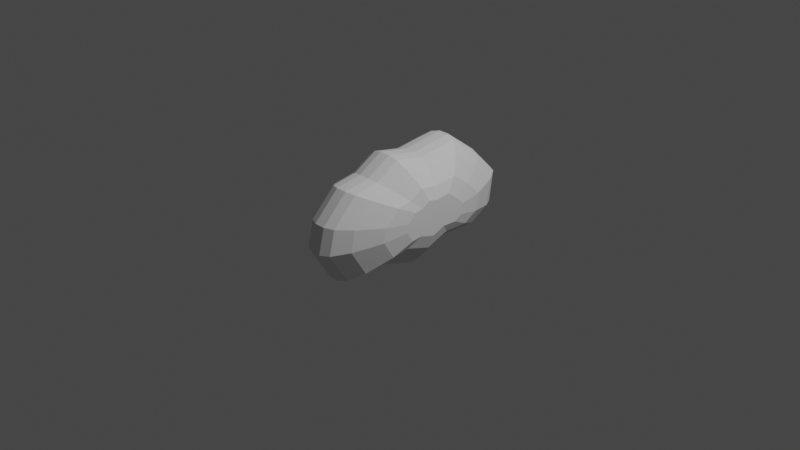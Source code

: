# Source: cloud.blend  (saved by Blender 2.82.7; exported with 4.5.12 LTS)
import bpy
from mathutils import Matrix  # noqa: F401  (used for matrix-valued properties, if any)

bpy.ops.wm.read_factory_settings(use_empty=True)
scene = bpy.context.scene
scene.name = 'Scene'

# ---- collections
col_collection = bpy.data.collections.new('Collection'); scene.collection.children.link(col_collection)

# ---- world
world_world = bpy.data.worlds.new('World'); scene.world = world_world
world_world.use_nodes = True; world_world.node_tree.nodes.clear()
_N = world_world.node_tree.nodes; _L = world_world.node_tree.links
n0 = _N.new('ShaderNodeOutputWorld'); n0.name = 'World Output'; n0.location = (300, 300)
n1 = _N.new('ShaderNodeBackground'); n1.name = 'Background'; n1.location = (10, 300)
n1.inputs[0].default_value = (0.05088, 0.05088, 0.05088, 1.0)
_L.new(n1.outputs[0], n0.inputs[0])
n0.is_active_output = True
world_world.color = (0.05088, 0.05088, 0.05088)
world_world.use_sun_shadow = False
world_world.sun_shadow_jitter_overblur = 0.0

# ---- cameras
cam_camera = bpy.data.cameras.new('Camera')
cam_camera.clip_end = 100.0
cam_camera.ortho_scale = 7.314

# ---- lights
light_light = bpy.data.lights.new('Light', 'POINT')
light_light.transmission_factor = 0.0
light_light.energy = 1000.0
light_light.shadow_soft_size = 0.1
light_light.shadow_maximum_resolution = 0.006
light_light.use_absolute_resolution = True

# ---- meshes
me_plane = bpy.data.meshes.new('Plane')
me_plane.from_pydata([(4.542e-09, -1.099, 0.06016), (-0.2735, -1.034, 0.06016), (-0.5579, -0.7547, 0.06016), (-0.6071, -0.4649, 0.06016), (-0.7712, -0.1914, 0.06016), (-0.7055, 0.1477, 0.06016), (-0.7712, 0.6235, 0.06016), (-0.5032, 0.9899, 0.06016), (-0.2188, 1.274, 0.06016), (0.1313, 1.225, 0.06016), (0.2953, 0.9462, 0.06016), (0.2844, 0.4539, 0.06016), (0.4649, -0.01094, 0.06016), (0.3063, -0.525, 0.06016), (0.3555, -0.8805, 0.06016), (-0.007372, -1.05, 0.1586), (-0.2691, -0.9872, 0.1586), (-0.5412, -0.7203, 0.1586), (-0.5883, -0.4429, 0.1586), (-0.7454, -0.1812, 0.1586), (-0.6825, 0.1433, 0.1586), (-0.7454, 0.5987, 0.1586), (-0.4889, 0.9493, 0.1586), (-0.2167, 1.222, 0.1586), (0.1182, 1.174, 0.1586), (0.2753, 0.9075, 0.1586), (0.2648, 0.4364, 0.1586), (0.4375, -0.00846, 0.1586), (0.2857, -0.5004, 0.1586), (0.3328, -0.8406, 0.1586), (-0.03217, -0.8842, 0.2789), (-0.2543, -0.8309, 0.2789), (-0.4853, -0.6043, 0.2789), (-0.5253, -0.3688, 0.2789), (-0.6586, -0.1467, 0.2789), (-0.6052, 0.1287, 0.2789), (-0.6586, 0.5152, 0.2789), (-0.4409, 0.8128, 0.2789), (-0.2099, 1.044, 0.2789), (0.07445, 1.004, 0.2789), (0.2077, 0.7773, 0.2789), (0.1988, 0.3775, 0.2789), (0.3454, -0.0001234, 0.2789), (0.2166, -0.4177, 0.2789), (0.2566, -0.7065, 0.2789), (-0.07737, -0.5819, 0.4102), (-0.2274, -0.5459, 0.4102), (-0.3834, -0.3929, 0.4102), (-0.4104, -0.2339, 0.4102), (-0.5004, -0.08392, 0.4102), (-0.4644, 0.1021, 0.4102), (-0.5004, 0.3631, 0.4102), (-0.3534, 0.564, 0.4102), (-0.1974, 0.72, 0.4102), (-0.005374, 0.693, 0.4102), (0.08462, 0.54, 0.4102), (0.07862, 0.2701, 0.4102), (0.1776, 0.01507, 0.4102), (0.09062, -0.2669, 0.4102), (0.1176, -0.4619, 0.4102), (-0.1161, -0.3228, 0.4594), (-0.2043, -0.3016, 0.4594), (-0.296, -0.2117, 0.4594), (-0.3118, -0.1182, 0.4594), (-0.3647, -0.03009, 0.4594), (-0.3436, 0.07923, 0.4594), (-0.3647, 0.2326, 0.4594), (-0.2783, 0.3508, 0.4594), (-0.1866, 0.4424, 0.4594), (-0.0738, 0.4266, 0.4594), (-0.02091, 0.3367, 0.4594), (-0.02443, 0.178, 0.4594), (0.03375, 0.0281, 0.4594), (-0.01738, -0.1376, 0.4594), (-0.001512, -0.2523, 0.4594), (0.0, -1.099, 0.0), (-0.2735, -1.034, 0.0), (-0.5579, -0.7547, 0.0), (-0.6071, -0.4649, 0.0), (-0.7712, -0.1914, 0.0), (-0.7055, 0.1477, 0.0), (-0.7712, 0.6235, 0.0), (-0.5032, 0.9899, 0.0), (-0.2188, 1.274, 0.0), (0.1313, 1.225, 0.0), (0.2953, 0.9462, 0.0), (0.2844, 0.4539, 0.0), (0.4649, -0.01094, 0.0), (0.3063, -0.525, 0.0), (0.3555, -0.8805, 0.0), (4.542e-09, -1.099, -0.06016), (-0.2735, -1.034, -0.06016), (-0.5579, -0.7547, -0.06016), (-0.6071, -0.4649, -0.06016), (-0.7712, -0.1914, -0.06016), (-0.7055, 0.1477, -0.06016), (-0.7712, 0.6235, -0.06016), (-0.5032, 0.9899, -0.06016), (-0.2188, 1.274, -0.06016), (0.1313, 1.225, -0.06016), (0.2953, 0.9462, -0.06016), (0.2844, 0.4539, -0.06016), (0.4649, -0.01094, -0.06016), (0.3063, -0.525, -0.06016), (0.3555, -0.8805, -0.06016), (-0.007372, -1.05, -0.1586), (-0.2691, -0.9872, -0.1586), (-0.5412, -0.7203, -0.1586), (-0.5883, -0.4429, -0.1586), (-0.7454, -0.1812, -0.1586), (-0.6825, 0.1433, -0.1586), (-0.7454, 0.5987, -0.1586), (-0.4889, 0.9493, -0.1586), (-0.2167, 1.222, -0.1586), (0.1182, 1.174, -0.1586), (0.2753, 0.9075, -0.1586), (0.2648, 0.4364, -0.1586), (0.4375, -0.00846, -0.1586), (0.2857, -0.5004, -0.1586), (0.3328, -0.8406, -0.1586), (-0.03217, -0.8842, -0.2789), (-0.2543, -0.8309, -0.2789), (-0.4853, -0.6043, -0.2789), (-0.5253, -0.3688, -0.2789), (-0.6586, -0.1467, -0.2789), (-0.6052, 0.1287, -0.2789), (-0.6586, 0.5152, -0.2789), (-0.4409, 0.8128, -0.2789), (-0.2099, 1.044, -0.2789), (0.07445, 1.004, -0.2789), (0.2077, 0.7773, -0.2789), (0.1988, 0.3775, -0.2789), (0.3454, -0.0001234, -0.2789), (0.2166, -0.4177, -0.2789), (0.2566, -0.7065, -0.2789), (-0.07737, -0.5819, -0.4102), (-0.2274, -0.5459, -0.4102), (-0.3834, -0.3929, -0.4102), (-0.4104, -0.2339, -0.4102), (-0.5004, -0.08392, -0.4102), (-0.4644, 0.1021, -0.4102), (-0.5004, 0.3631, -0.4102), (-0.3534, 0.564, -0.4102), (-0.1974, 0.72, -0.4102), (-0.005374, 0.693, -0.4102), (0.08462, 0.54, -0.4102), (0.07862, 0.2701, -0.4102), (0.1776, 0.01507, -0.4102), (0.09062, -0.2669, -0.4102), (0.1176, -0.4619, -0.4102), (-0.1161, -0.3228, -0.4594), (-0.2043, -0.3016, -0.4594), (-0.296, -0.2117, -0.4594), (-0.3118, -0.1182, -0.4594), (-0.3647, -0.03009, -0.4594), (-0.3436, 0.07923, -0.4594), (-0.3647, 0.2326, -0.4594), (-0.2783, 0.3508, -0.4594), (-0.1866, 0.4424, -0.4594), (-0.0738, 0.4266, -0.4594), (-0.02091, 0.3367, -0.4594), (-0.02443, 0.178, -0.4594), (0.03375, 0.0281, -0.4594), (-0.01738, -0.1376, -0.4594), (-0.001512, -0.2523, -0.4594)], [], [(6, 21, 22, 7), (89, 14, 0, 75), (82, 7, 8, 83), (75, 0, 1, 76), (83, 8, 9, 84), (76, 1, 2, 77), (84, 9, 10, 85), (77, 2, 3, 78), (85, 10, 11, 86), (78, 3, 4, 79), (86, 11, 12, 87), (79, 4, 5, 80), (87, 12, 13, 88), (80, 5, 6, 81), (88, 13, 14, 89), (81, 6, 7, 82), (28, 43, 44, 29), (14, 29, 15, 0), (7, 22, 23, 8), (0, 15, 16, 1), (8, 23, 24, 9), (1, 16, 17, 2), (9, 24, 25, 10), (2, 17, 18, 3), (10, 25, 26, 11), (3, 18, 19, 4), (11, 26, 27, 12), (4, 19, 20, 5), (12, 27, 28, 13), (5, 20, 21, 6), (13, 28, 29, 14), (43, 58, 59, 44), (21, 36, 37, 22), (29, 44, 30, 15), (22, 37, 38, 23), (15, 30, 31, 16), (23, 38, 39, 24), (16, 31, 32, 17), (24, 39, 40, 25), (17, 32, 33, 18), (25, 40, 41, 26), (18, 33, 34, 19), (26, 41, 42, 27), (19, 34, 35, 20), (27, 42, 43, 28), (20, 35, 36, 21), (50, 65, 66, 51), (36, 51, 52, 37), (44, 59, 45, 30), (37, 52, 53, 38), (30, 45, 46, 31), (38, 53, 54, 39), (31, 46, 47, 32), (39, 54, 55, 40), (32, 47, 48, 33), (40, 55, 56, 41), (33, 48, 49, 34), (41, 56, 57, 42), (34, 49, 50, 35), (42, 57, 58, 43), (35, 50, 51, 36), (61, 60, 74, 73, 72, 71, 70, 69, 68, 67, 66, 65, 64, 63, 62), (58, 73, 74, 59), (51, 66, 67, 52), (59, 74, 60, 45), (52, 67, 68, 53), (45, 60, 61, 46), (53, 68, 69, 54), (46, 61, 62, 47), (54, 69, 70, 55), (47, 62, 63, 48), (55, 70, 71, 56), (48, 63, 64, 49), (56, 71, 72, 57), (49, 64, 65, 50), (57, 72, 73, 58), (76, 75, 89, 88, 87, 86, 85, 84, 83, 82, 81, 80, 79, 78, 77), (96, 97, 112, 111), (89, 75, 90, 104), (82, 83, 98, 97), (75, 76, 91, 90), (83, 84, 99, 98), (76, 77, 92, 91), (84, 85, 100, 99), (77, 78, 93, 92), (85, 86, 101, 100), (78, 79, 94, 93), (86, 87, 102, 101), (79, 80, 95, 94), (87, 88, 103, 102), (80, 81, 96, 95), (88, 89, 104, 103), (81, 82, 97, 96), (118, 119, 134, 133), (104, 90, 105, 119), (97, 98, 113, 112), (90, 91, 106, 105), (98, 99, 114, 113), (91, 92, 107, 106), (99, 100, 115, 114), (92, 93, 108, 107), (100, 101, 116, 115), (93, 94, 109, 108), (101, 102, 117, 116), (94, 95, 110, 109), (102, 103, 118, 117), (95, 96, 111, 110), (103, 104, 119, 118), (133, 134, 149, 148), (111, 112, 127, 126), (119, 105, 120, 134), (112, 113, 128, 127), (105, 106, 121, 120), (113, 114, 129, 128), (106, 107, 122, 121), (114, 115, 130, 129), (107, 108, 123, 122), (115, 116, 131, 130), (108, 109, 124, 123), (116, 117, 132, 131), (109, 110, 125, 124), (117, 118, 133, 132), (110, 111, 126, 125), (140, 141, 156, 155), (126, 127, 142, 141), (134, 120, 135, 149), (127, 128, 143, 142), (120, 121, 136, 135), (128, 129, 144, 143), (121, 122, 137, 136), (129, 130, 145, 144), (122, 123, 138, 137), (130, 131, 146, 145), (123, 124, 139, 138), (131, 132, 147, 146), (124, 125, 140, 139), (132, 133, 148, 147), (125, 126, 141, 140), (151, 152, 153, 154, 155, 156, 157, 158, 159, 160, 161, 162, 163, 164, 150), (148, 149, 164, 163), (141, 142, 157, 156), (149, 135, 150, 164), (142, 143, 158, 157), (135, 136, 151, 150), (143, 144, 159, 158), (136, 137, 152, 151), (144, 145, 160, 159), (137, 138, 153, 152), (145, 146, 161, 160), (138, 139, 154, 153), (146, 147, 162, 161), (139, 140, 155, 154), (147, 148, 163, 162)])
_uv = me_plane.uv_layers.new(name='UVMap')
_uv.uv.foreach_set('vector', [0.0, 0.0, 0.0, 0.0, 0.0, 0.0, 0.0, 0.0, 0.0, 0.0, 0.0, 0.0, 0.0, 0.0, 0.0, 0.0, 0.0, 0.0, 0.0, 0.0, 0.0, 0.0, 0.0, 0.0, 0.0, 0.0, 0.0, 0.0, 0.0, 0.0, 0.0, 0.0, 0.0, 0.0, 0.0, 0.0, 0.0, 0.0, 0.0, 0.0, 0.0, 0.0, 0.0, 0.0, 0.0, 0.0, 0.0, 0.0, 0.0, 0.0, 0.0, 0.0, 0.0, 0.0, 0.0, 0.0, 0.0, 0.0, 0.0, 0.0, 0.0, 0.0, 0.0, 0.0, 0.0, 0.0, 0.0, 0.0, 0.0, 0.0, 0.0, 0.0, 0.0, 0.0, 0.0, 0.0, 0.0, 0.0, 0.0, 0.0, 0.0, 0.0, 0.0, 0.0, 0.0, 0.0, 0.0, 0.0, 0.0, 0.0, 0.0, 0.0, 0.0, 0.0, 0.0, 0.0, 0.0, 0.0, 0.0, 0.0, 0.0, 0.0, 0.0, 0.0, 0.0, 0.0, 0.0, 0.0, 0.0, 0.0, 0.0, 0.0, 0.0, 0.0, 0.0, 0.0, 0.0, 0.0, 0.0, 0.0, 0.0, 0.0, 0.0, 0.0, 0.0, 0.0, 0.0, 0.0, 0.0, 0.0, 0.0, 0.0, 0.0, 0.0, 0.0, 0.0, 0.0, 0.0, 0.0, 0.0, 0.0, 0.0, 0.0, 0.0, 0.0, 0.0, 0.0, 0.0, 0.0, 0.0, 0.0, 0.0, 0.0, 0.0, 0.0, 0.0, 0.0, 0.0, 0.0, 0.0, 0.0, 0.0, 0.0, 0.0, 0.0, 0.0, 0.0, 0.0, 0.0, 0.0, 0.0, 0.0, 0.0, 0.0, 0.0, 0.0, 0.0, 0.0, 0.0, 0.0, 0.0, 0.0, 0.0, 0.0, 0.0, 0.0, 0.0, 0.0, 0.0, 0.0, 0.0, 0.0, 0.0, 0.0, 0.0, 0.0, 0.0, 0.0, 0.0, 0.0, 0.0, 0.0, 0.0, 0.0, 0.0, 0.0, 0.0, 0.0, 0.0, 0.0, 0.0, 0.0, 0.0, 0.0, 0.0, 0.0, 0.0, 0.0, 0.0, 0.0, 0.0, 0.0, 0.0, 0.0, 0.0, 0.0, 0.0, 0.0, 0.0, 0.0, 0.0, 0.0, 0.0, 0.0, 0.0, 0.0, 0.0, 0.0, 0.0, 0.0, 0.0, 0.0, 0.0, 0.0, 0.0, 0.0, 0.0, 0.0, 0.0, 0.0, 0.0, 0.0, 0.0, 0.0, 0.0, 0.0, 0.0, 0.0, 0.0, 0.0, 0.0, 0.0, 0.0, 0.0, 0.0, 0.0, 0.0, 0.0, 0.0, 0.0, 0.0, 0.0, 0.0, 0.0, 0.0, 0.0, 0.0, 0.0, 0.0, 0.0, 0.0, 0.0, 0.0, 0.0, 0.0, 0.0, 0.0, 0.0, 0.0, 0.0, 0.0, 0.0, 0.0, 0.0, 0.0, 0.0, 0.0, 0.0, 0.0, 0.0, 0.0, 0.0, 0.0, 0.0, 0.0, 0.0, 0.0, 0.0, 0.0, 0.0, 0.0, 0.0, 0.0, 0.0, 0.0, 0.0, 0.0, 0.0, 0.0, 0.0, 0.0, 0.0, 0.0, 0.0, 0.0, 0.0, 0.0, 0.0, 0.0, 0.0, 0.0, 0.0, 0.0, 0.0, 0.0, 0.0, 0.0, 0.0, 0.0, 0.0, 0.0, 0.0, 0.0, 0.0, 0.0, 0.0, 0.0, 0.0, 0.0, 0.0, 0.0, 0.0, 0.0, 0.0, 0.0, 0.0, 0.0, 0.0, 0.0, 0.0, 0.0, 0.0, 0.0, 0.0, 0.0, 0.0, 0.0, 0.0, 0.0, 0.0, 0.0, 0.0, 0.0, 0.0, 0.0, 0.0, 0.0, 0.0, 0.0, 0.0, 0.0, 0.0, 0.0, 0.0, 0.0, 0.0, 0.0, 0.0, 0.0, 0.0, 0.0, 0.0, 0.0, 0.0, 0.0, 0.0, 0.0, 0.0, 0.0, 0.0, 0.0, 0.0, 0.0, 0.0, 0.0, 0.0, 0.0, 0.0, 0.0, 0.0, 0.0, 0.0, 0.0, 0.0, 0.0, 0.0, 0.0, 0.0, 0.0, 0.0, 0.0, 0.0, 0.0, 0.0, 0.0, 0.0, 0.0, 0.0, 0.0, 0.0, 0.0, 0.0, 0.0, 0.0, 0.0, 0.0, 0.0, 0.0, 0.0, 0.0, 0.0, 0.0, 0.0, 0.0, 0.0, 0.0, 0.0, 0.0, 0.0, 0.0, 0.0, 0.0, 0.0, 0.0, 0.0, 0.0, 0.0, 0.0, 0.0, 0.0, 0.0, 0.0, 0.0, 0.0, 0.0, 0.0, 0.0, 0.0, 0.0, 0.0, 0.0, 0.0, 0.0, 0.0, 0.0, 0.0, 0.0, 0.0, 0.0, 0.0, 0.0, 0.0, 0.0, 0.0, 0.0, 0.0, 0.0, 0.0, 0.0, 0.0, 0.0, 0.0, 0.0, 0.0, 0.0, 0.0, 0.0, 0.0, 0.0, 0.0, 0.0, 0.0, 0.0, 0.0, 0.0, 0.0, 0.0, 0.0, 0.0, 0.0, 0.0, 0.0, 0.0, 0.0, 0.0, 0.0, 0.0, 0.0, 0.0, 0.0, 0.0, 0.0, 0.0, 0.0, 0.0, 0.0, 0.0, 0.0, 0.0, 0.0, 0.0, 0.0, 0.0, 0.0, 0.0, 0.0, 0.0, 0.0, 0.0, 0.0, 0.0, 0.0, 0.0, 0.0, 0.0, 0.0, 0.0, 0.0, 0.0, 0.0, 0.0, 0.0, 0.0, 0.0, 0.0, 0.0, 0.0, 0.0, 0.0, 0.0, 0.0, 0.0, 0.0, 0.0, 0.0, 0.0, 0.0, 0.0, 0.0, 0.0, 0.0, 0.0, 0.0, 0.0, 0.0, 0.0, 0.0, 0.0, 0.0, 0.0, 0.0, 0.0, 0.0, 0.0, 0.0, 0.0, 0.0, 0.0, 0.0, 0.0, 0.0, 0.0, 0.0, 0.0, 0.0, 0.0, 0.0, 0.0, 0.0, 0.0, 0.0, 0.0, 0.0, 0.0, 0.0, 0.0, 0.0, 0.0, 0.0, 0.0, 0.0, 0.0, 0.0, 0.0, 0.0, 0.0, 0.0, 0.0, 0.0, 0.0, 0.0, 0.0, 0.0, 0.0, 0.0, 0.0, 0.0, 0.0, 0.0, 0.0, 0.0, 0.0, 0.0, 0.0, 0.0, 0.0, 0.0, 0.0, 0.0, 0.0, 0.0, 0.0, 0.0, 0.0, 0.0, 0.0, 0.0, 0.0, 0.0, 0.0, 0.0, 0.0, 0.0, 0.0, 0.0, 0.0, 0.0, 0.0, 0.0, 0.0, 0.0, 0.0, 0.0, 0.0, 0.0, 0.0, 0.0, 0.0, 0.0, 0.0, 0.0, 0.0, 0.0, 0.0, 0.0, 0.0, 0.0, 0.0, 0.0, 0.0, 0.0, 0.0, 0.0, 0.0, 0.0, 0.0, 0.0, 0.0, 0.0, 0.0, 0.0, 0.0, 0.0, 0.0, 0.0, 0.0, 0.0, 0.0, 0.0, 0.0, 0.0, 0.0, 0.0, 0.0, 0.0, 0.0, 0.0, 0.0, 0.0, 0.0, 0.0, 0.0, 0.0, 0.0, 0.0, 0.0, 0.0, 0.0, 0.0, 0.0, 0.0, 0.0, 0.0, 0.0, 0.0, 0.0, 0.0, 0.0, 0.0, 0.0, 0.0, 0.0, 0.0, 0.0, 0.0, 0.0, 0.0, 0.0, 0.0, 0.0, 0.0, 0.0, 0.0, 0.0, 0.0, 0.0, 0.0, 0.0, 0.0, 0.0, 0.0, 0.0, 0.0, 0.0, 0.0, 0.0, 0.0, 0.0, 0.0, 0.0, 0.0, 0.0, 0.0, 0.0, 0.0, 0.0, 0.0, 0.0, 0.0, 0.0, 0.0, 0.0, 0.0, 0.0, 0.0, 0.0, 0.0, 0.0, 0.0, 0.0, 0.0, 0.0, 0.0, 0.0, 0.0, 0.0, 0.0, 0.0, 0.0, 0.0, 0.0, 0.0, 0.0, 0.0, 0.0, 0.0, 0.0, 0.0, 0.0, 0.0, 0.0, 0.0, 0.0, 0.0, 0.0, 0.0, 0.0, 0.0, 0.0, 0.0, 0.0, 0.0, 0.0, 0.0, 0.0, 0.0, 0.0, 0.0, 0.0, 0.0, 0.0, 0.0, 0.0, 0.0, 0.0, 0.0, 0.0, 0.0, 0.0, 0.0, 0.0, 0.0, 0.0, 0.0, 0.0, 0.0, 0.0, 0.0, 0.0, 0.0, 0.0, 0.0, 0.0, 0.0, 0.0, 0.0, 0.0, 0.0, 0.0, 0.0, 0.0, 0.0, 0.0, 0.0, 0.0, 0.0, 0.0, 0.0, 0.0, 0.0, 0.0, 0.0, 0.0, 0.0, 0.0, 0.0, 0.0, 0.0, 0.0, 0.0, 0.0, 0.0, 0.0, 0.0, 0.0, 0.0, 0.0, 0.0, 0.0, 0.0, 0.0, 0.0, 0.0, 0.0, 0.0, 0.0, 0.0, 0.0, 0.0, 0.0, 0.0, 0.0, 0.0, 0.0, 0.0, 0.0, 0.0, 0.0, 0.0, 0.0, 0.0, 0.0, 0.0, 0.0, 0.0, 0.0, 0.0, 0.0, 0.0, 0.0, 0.0, 0.0, 0.0, 0.0, 0.0, 0.0, 0.0, 0.0, 0.0, 0.0, 0.0, 0.0, 0.0, 0.0, 0.0, 0.0, 0.0, 0.0, 0.0, 0.0, 0.0, 0.0, 0.0, 0.0, 0.0, 0.0, 0.0, 0.0, 0.0, 0.0, 0.0, 0.0, 0.0, 0.0, 0.0, 0.0, 0.0, 0.0, 0.0, 0.0, 0.0, 0.0, 0.0, 0.0, 0.0, 0.0, 0.0, 0.0, 0.0, 0.0, 0.0, 0.0, 0.0, 0.0, 0.0, 0.0, 0.0, 0.0, 0.0, 0.0, 0.0, 0.0, 0.0, 0.0, 0.0, 0.0, 0.0, 0.0, 0.0, 0.0, 0.0, 0.0, 0.0, 0.0, 0.0, 0.0, 0.0, 0.0, 0.0, 0.0, 0.0, 0.0, 0.0, 0.0, 0.0, 0.0, 0.0, 0.0, 0.0, 0.0, 0.0, 0.0, 0.0, 0.0, 0.0, 0.0, 0.0, 0.0, 0.0, 0.0, 0.0, 0.0, 0.0, 0.0, 0.0, 0.0, 0.0, 0.0, 0.0, 0.0, 0.0, 0.0, 0.0, 0.0, 0.0, 0.0, 0.0, 0.0, 0.0, 0.0, 0.0, 0.0, 0.0, 0.0, 0.0, 0.0, 0.0, 0.0, 0.0, 0.0, 0.0, 0.0, 0.0, 0.0, 0.0, 0.0, 0.0, 0.0, 0.0, 0.0, 0.0, 0.0, 0.0, 0.0, 0.0, 0.0, 0.0, 0.0, 0.0, 0.0, 0.0, 0.0, 0.0, 0.0, 0.0, 0.0, 0.0, 0.0, 0.0, 0.0, 0.0, 0.0, 0.0, 0.0, 0.0, 0.0, 0.0, 0.0, 0.0, 0.0, 0.0, 0.0, 0.0, 0.0, 0.0, 0.0, 0.0, 0.0, 0.0, 0.0, 0.0, 0.0, 0.0, 0.0, 0.0, 0.0, 0.0, 0.0, 0.0, 0.0, 0.0, 0.0, 0.0, 0.0, 0.0, 0.0, 0.0, 0.0, 0.0, 0.0, 0.0, 0.0, 0.0, 0.0, 0.0, 0.0, 0.0, 0.0, 0.0, 0.0, 0.0, 0.0, 0.0, 0.0, 0.0, 0.0, 0.0, 0.0, 0.0, 0.0, 0.0, 0.0, 0.0, 0.0, 0.0, 0.0, 0.0, 0.0, 0.0, 0.0, 0.0, 0.0, 0.0, 0.0, 0.0, 0.0, 0.0, 0.0, 0.0, 0.0, 0.0, 0.0, 0.0, 0.0, 0.0, 0.0, 0.0, 0.0, 0.0, 0.0, 0.0, 0.0, 0.0, 0.0, 0.0, 0.0, 0.0, 0.0, 0.0, 0.0, 0.0, 0.0, 0.0, 0.0, 0.0, 0.0, 0.0, 0.0, 0.0, 0.0, 0.0, 0.0, 0.0, 0.0, 0.0, 0.0, 0.0, 0.0, 0.0, 0.0, 0.0, 0.0, 0.0, 0.0, 0.0, 0.0, 0.0, 0.0, 0.0, 0.0, 0.0, 0.0, 0.0, 0.0, 0.0, 0.0, 0.0, 0.0, 0.0, 0.0, 0.0, 0.0, 0.0, 0.0, 0.0, 0.0, 0.0, 0.0, 0.0, 0.0, 0.0, 0.0, 0.0, 0.0, 0.0, 0.0, 0.0, 0.0, 0.0, 0.0, 0.0, 0.0, 0.0, 0.0, 0.0, 0.0, 0.0, 0.0, 0.0, 0.0, 0.0, 0.0, 0.0, 0.0, 0.0, 0.0, 0.0, 0.0, 0.0, 0.0, 0.0, 0.0, 0.0, 0.0, 0.0, 0.0, 0.0, 0.0, 0.0, 0.0, 0.0, 0.0, 0.0, 0.0, 0.0, 0.0, 0.0, 0.0, 0.0, 0.0, 0.0, 0.0, 0.0, 0.0, 0.0, 0.0, 0.0, 0.0, 0.0, 0.0, 0.0, 0.0, 0.0, 0.0, 0.0, 0.0, 0.0, 0.0, 0.0, 0.0])
me_plane.use_remesh_fix_poles = True
me_plane.use_remesh_preserve_attributes = False
me_plane.use_mirror_vertex_groups = False
me_plane.update()

# ---- objects
ob_light = bpy.data.objects.new('Light', light_light)
ob_camera = bpy.data.objects.new('Camera', cam_camera)
ob_plane = bpy.data.objects.new('Plane', me_plane)

# ---- transforms, parenting, visibility, modifiers, constraints
ob_light.location = (4.076, 1.005, 5.904)
ob_light.rotation_euler = (0.6503, 0.05522, 1.866)
ob_light.lock_rotations_4d = False
ob_light.empty_display_type = 'ARROWS'
ob_light.color = (0.0, 0.0, 0.0, 0.0)
ob_light.lineart.crease_threshold = 0.0
ob_camera.location = (7.359, -6.926, 4.958)
ob_camera.rotation_euler = (1.109, 0.0, 0.8149)
ob_camera.lock_rotations_4d = False
ob_camera.empty_display_type = 'ARROWS'
ob_camera.color = (0.0, 0.0, 0.0, 0.0)
ob_camera.display_type = 'WIRE'
ob_camera.lineart.crease_threshold = 0.0
ob_plane.location = (0.0, 0.0, 0.0)
ob_plane.rotation_euler = (-0.0, 1.571, 0.0)
ob_plane.lineart.crease_threshold = 0.0

# ---- collection membership
col_collection.objects.link(ob_light)
col_collection.objects.link(ob_camera)
col_collection.objects.link(ob_plane)

# ---- scene / render settings (as saved in the file)
scene.camera = ob_camera
scene.frame_start = 1; scene.frame_end = 250; scene.frame_set(1)
scene.render.engine = 'BLENDER_EEVEE_NEXT'
scene.cycles.use_denoising = False
scene.cycles.samples = 128
scene.cycles.sampling_pattern = 'TABULATED_SOBOL'
scene.cycles.use_adaptive_sampling = False
scene.cycles.use_light_tree = False
scene.view_settings.view_transform = 'Filmic'
bpy.context.view_layer.update()
